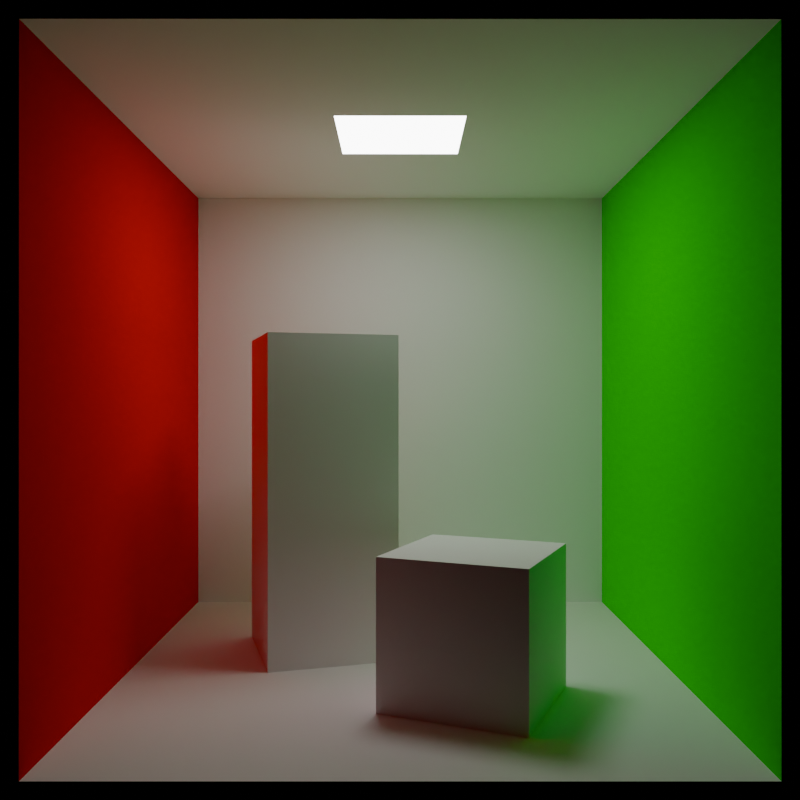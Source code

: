 # Source: my_cornell_2.blend  (saved by Blender 4.1.24; exported with 4.5.12 LTS)
import bpy
from mathutils import Matrix  # noqa: F401  (used for matrix-valued properties, if any)

bpy.ops.wm.read_factory_settings(use_empty=True)
scene = bpy.context.scene
scene.name = 'Scene'

# ---- collections
col_collection = bpy.data.collections.new('Collection'); scene.collection.children.link(col_collection)

# ---- materials (node trees are filled in below, after node groups)
mat_whitediffuse = bpy.data.materials.new('WhiteDiffuse')
mat_whitediffuse.diffuse_color = (0.7991, 0.7991, 0.7991, 1.0)
mat_whitediffuse.roughness = 0.5
mat_whitediffuse.metallic = 0.5
mat_reddiffuse = bpy.data.materials.new('RedDiffuse')
mat_reddiffuse.preview_render_type = 'CUBE'
mat_reddiffuse.diffuse_color = (1.0, 0.0, 0.0, 1.0)
mat_reddiffuse.roughness = 0.5
mat_reddiffuse.metallic = 0.5
mat_greendiffuse = bpy.data.materials.new('GreenDiffuse')
mat_greendiffuse.diffuse_color = (0.0, 1.0, 0.0, 1.0)
mat_greendiffuse.roughness = 0.5
mat_greendiffuse.metallic = 0.5
mat_light = bpy.data.materials.new('Light')
mat_light.alpha_threshold = 0.0
mat_light.use_transparent_shadow = False
mat_light.roughness = 0.5
mat_light.line_color = (0.0, 0.0, 0.0, 1.0)

# ---- material node trees
mat_whitediffuse.use_nodes = True; mat_whitediffuse.node_tree.nodes.clear()
_N = mat_whitediffuse.node_tree.nodes; _L = mat_whitediffuse.node_tree.links
n0 = _N.new('ShaderNodeOutputMaterial'); n0.name = 'Material Output'; n0.location = (214, 282)
n1 = _N.new('ShaderNodeBsdfPrincipled'); n1.name = 'Principled BSDF'; n1.location = (-80, 268)
n1.inputs[0].default_value = (1.0, 1.0, 1.0, 1.0)
n1.inputs[2].default_value = 1.0
n1.inputs[3].default_value = 1.0
n1.inputs[13].default_value = 0.0
n1.inputs[20].default_value = 0.0
n1.inputs[25].default_value = 0.0
_L.new(n1.outputs[0], n0.inputs[0])
n0.is_active_output = True
mat_reddiffuse.use_nodes = True; mat_reddiffuse.node_tree.nodes.clear()
_N = mat_reddiffuse.node_tree.nodes; _L = mat_reddiffuse.node_tree.links
n0 = _N.new('ShaderNodeOutputMaterial'); n0.name = 'Material Output'; n0.location = (304, 314)
n1 = _N.new('ShaderNodeBsdfPrincipled'); n1.name = 'Principled BSDF'; n1.location = (-167, 294)
n1.inputs[0].default_value = (1.0, 0.0, 0.0, 1.0)
n1.inputs[2].default_value = 1.0
n1.inputs[3].default_value = 1.0
n1.inputs[13].default_value = 0.0
n1.inputs[25].default_value = 1.0
_L.new(n1.outputs[0], n0.inputs[0])
n0.is_active_output = True
mat_greendiffuse.use_nodes = True; mat_greendiffuse.node_tree.nodes.clear()
_N = mat_greendiffuse.node_tree.nodes; _L = mat_greendiffuse.node_tree.links
n0 = _N.new('ShaderNodeOutputMaterial'); n0.name = 'Material Output'; n0.location = (300, 300)
n1 = _N.new('ShaderNodeBsdfPrincipled'); n1.name = 'Principled BSDF'; n1.location = (-194, 281)
n1.inputs[0].default_value = (0.0, 1.0, 0.0, 1.0)
n1.inputs[2].default_value = 1.0
n1.inputs[3].default_value = 1.0
n1.inputs[13].default_value = 0.0
n1.inputs[20].default_value = 0.0
n1.inputs[21].default_value = 1.0
n1.inputs[25].default_value = 1.0
_L.new(n1.outputs[0], n0.inputs[0])
n0.is_active_output = True
mat_light.use_nodes = True; mat_light.node_tree.nodes.clear()
_N = mat_light.node_tree.nodes; _L = mat_light.node_tree.links
n0 = _N.new('ShaderNodeOutputMaterial'); n0.name = 'Material Output'; n0.location = (300, 300)
n1 = _N.new('ShaderNodeBsdfPrincipled'); n1.name = 'Principled BSDF'; n1.location = (10, 300)
n1.inputs[0].default_value = (1.0, 1.0, 1.0, 1.0)
n1.inputs[2].default_value = 0.0
n1.inputs[3].default_value = 1.0
n1.inputs[25].default_value = 0.0
n1.inputs[28].default_value = 10.0
_L.new(n1.outputs[0], n0.inputs[0])
n0.is_active_output = True

# ---- world
world_world = bpy.data.worlds.new('World'); scene.world = world_world
world_world.use_nodes = True; world_world.node_tree.nodes.clear()
_N = world_world.node_tree.nodes; _L = world_world.node_tree.links
n0 = _N.new('ShaderNodeOutputWorld'); n0.name = 'World Output'; n0.location = (300, 300)
n1 = _N.new('ShaderNodeBackground'); n1.name = 'Background'; n1.location = (10, 300)
n1.inputs[0].default_value = (0.0, 0.0, 0.0, 1.0)
_L.new(n1.outputs[0], n0.inputs[0])
n0.is_active_output = True
world_world.color = (0.05088, 0.05088, 0.05088)
world_world.use_sun_shadow = False
world_world.sun_shadow_jitter_overblur = 0.0

# ---- cameras
cam_camera = bpy.data.cameras.new('Camera')
cam_camera.lens = 38.6
cam_camera.ortho_scale = 7.314
cam_camera.lens_unit = 'FOV'

# ---- meshes
me_cube = bpy.data.meshes.new('Cube')
me_cube.from_pydata([(1.0, 1.0, 1.0), (1.0, 1.0, -1.0), (1.0, -1.0, 1.0), (1.0, -1.0, -1.0), (-1.0, 1.0, 1.0), (-1.0, 1.0, -1.0), (-1.0, -1.0, 1.0), (-1.0, -1.0, -1.0)], [], [(0, 4, 6, 2), (3, 2, 6, 7), (7, 6, 4, 5), (5, 1, 3, 7), (1, 0, 2, 3), (5, 4, 0, 1)])
_uv = me_cube.uv_layers.new(name='UVMap')
_uv.uv.foreach_set('vector', [0.625, 0.5, 0.875, 0.5, 0.875, 0.75, 0.625, 0.75, 0.375, 0.75, 0.625, 0.75, 0.625, 1.0, 0.375, 1.0, 0.375, 0.0, 0.625, 0.0, 0.625, 0.25, 0.375, 0.25, 0.125, 0.5, 0.375, 0.5, 0.375, 0.75, 0.125, 0.75, 0.375, 0.5, 0.625, 0.5, 0.625, 0.75, 0.375, 0.75, 0.375, 0.25, 0.625, 0.25, 0.625, 0.5, 0.375, 0.5])
me_cube.materials.append(mat_whitediffuse)
me_cube.use_mirror_vertex_groups = False
me_cube.update()
me_cube_007 = bpy.data.meshes.new('Cube.007')
me_cube_007.from_pydata([(1.0, 1.0, 1.0), (1.0, 1.0, -1.0), (1.0, -1.0, 1.0), (1.0, -1.0, -1.0), (-1.0, 1.0, 1.0), (-1.0, 1.0, -1.0), (-1.0, -1.0, 1.0), (-1.0, -1.0, -1.0)], [], [(0, 4, 6, 2), (3, 2, 6, 7), (7, 6, 4, 5), (5, 1, 3, 7), (1, 0, 2, 3), (5, 4, 0, 1)])
_uv = me_cube_007.uv_layers.new(name='UVMap')
_uv.uv.foreach_set('vector', [0.625, 0.5, 0.875, 0.5, 0.875, 0.75, 0.625, 0.75, 0.375, 0.75, 0.625, 0.75, 0.625, 1.0, 0.375, 1.0, 0.375, 0.0, 0.625, 0.0, 0.625, 0.25, 0.375, 0.25, 0.125, 0.5, 0.375, 0.5, 0.375, 0.75, 0.125, 0.75, 0.375, 0.5, 0.625, 0.5, 0.625, 0.75, 0.375, 0.75, 0.375, 0.25, 0.625, 0.25, 0.625, 0.5, 0.375, 0.5])
me_cube_007.materials.append(mat_whitediffuse)
me_cube_007.use_mirror_vertex_groups = False
me_cube_007.update()
me_plane = bpy.data.meshes.new('Plane')
me_plane.from_pydata([(-1.0, -1.0, 0.0), (1.0, -1.0, 0.0), (-1.0, 1.0, 0.0), (1.0, 1.0, 0.0)], [], [(0, 1, 3, 2)])
_uv = me_plane.uv_layers.new(name='UVMap')
_uv.uv.foreach_set('vector', [0.0, 0.0, 1.0, 0.0, 1.0, 1.0, 0.0, 1.0])
me_plane.materials.append(mat_reddiffuse)
me_plane.update()
me_plane_001 = bpy.data.meshes.new('Plane.001')
me_plane_001.from_pydata([(-1.0, -1.0, 0.0), (1.0, -1.0, 0.0), (-1.0, 1.0, 0.0), (1.0, 1.0, 0.0)], [], [(0, 1, 3, 2)])
_uv = me_plane_001.uv_layers.new(name='UVMap')
_uv.uv.foreach_set('vector', [0.0, 0.0, 1.0, 0.0, 1.0, 1.0, 0.0, 1.0])
me_plane_001.materials.append(mat_greendiffuse)
me_plane_001.update()
me_plane_002 = bpy.data.meshes.new('Plane.002')
me_plane_002.from_pydata([(-1.0, -1.0, 0.0), (1.0, -1.0, 0.0), (-1.0, 1.0, 0.0), (1.0, 1.0, 0.0)], [], [(0, 1, 3, 2)])
_uv = me_plane_002.uv_layers.new(name='UVMap')
_uv.uv.foreach_set('vector', [0.0, 0.0, 1.0, 0.0, 1.0, 1.0, 0.0, 1.0])
me_plane_002.materials.append(mat_whitediffuse)
me_plane_002.update()
me_plane_003 = bpy.data.meshes.new('Plane.003')
me_plane_003.from_pydata([(-1.0, -1.0, 0.0), (1.0, -1.0, 0.0), (-1.0, 1.0, 0.0), (1.0, 1.0, 0.0)], [], [(0, 1, 3, 2)])
_uv = me_plane_003.uv_layers.new(name='UVMap')
_uv.uv.foreach_set('vector', [0.0, 0.0, 1.0, 0.0, 1.0, 1.0, 0.0, 1.0])
me_plane_003.materials.append(mat_whitediffuse)
me_plane_003.update()
me_plane_004 = bpy.data.meshes.new('Plane.004')
me_plane_004.from_pydata([(-1.0, -1.0, 0.0), (1.0, -1.0, 0.0), (-1.0, 1.0, 0.0), (1.0, 1.0, 0.0), (-0.2332, 0.2332, 0.0), (-0.2332, -0.2332, 0.0), (0.2332, -0.2332, 0.0), (0.2332, 0.2332, 0.0)], [], [(5, 4, 2, 0), (6, 5, 0, 1), (7, 6, 1, 3), (4, 7, 3, 2)])
_uv = me_plane_004.uv_layers.new(name='UVMap')
_uv.uv.foreach_set('vector', [0.3834, 0.3834, 0.3834, 0.6166, 0.0, 1.0, 0.0, 0.0, 0.6166, 0.3834, 0.3834, 0.3834, 0.0, 0.0, 1.0, 0.0, 0.6166, 0.6166, 0.6166, 0.3834, 1.0, 0.0, 1.0, 1.0, 0.3834, 0.6166, 0.6166, 0.6166, 1.0, 1.0, 0.0, 1.0])
me_plane_004.materials.append(mat_whitediffuse)
me_plane_004.update()
me_plane_005 = bpy.data.meshes.new('Plane.005')
me_plane_005.from_pydata([(-0.2332, 0.2332, 0.0), (-0.2332, -0.2332, 0.0), (0.2332, -0.2332, 0.0), (0.2332, 0.2332, 0.0)], [], [(1, 2, 3, 0)])
_uv = me_plane_005.uv_layers.new(name='UVMap')
_uv.uv.foreach_set('vector', [0.3834, 0.3834, 0.6166, 0.3834, 0.6166, 0.6166, 0.3834, 0.6166])
me_plane_005.materials.append(mat_light)
me_plane_005.update()

# ---- objects
ob_cube = bpy.data.objects.new('Cube', me_cube)
ob_camera = bpy.data.objects.new('Camera', cam_camera)
ob_prism = bpy.data.objects.new('Prism', me_cube_007)
ob_leftwall = bpy.data.objects.new('LeftWall', me_plane)
ob_rightwall = bpy.data.objects.new('RightWall', me_plane_001)
ob_floor = bpy.data.objects.new('Floor', me_plane_002)
ob_backwall = bpy.data.objects.new('BackWall', me_plane_003)
ob_ceiling = bpy.data.objects.new('Ceiling', me_plane_004)
ob_light = bpy.data.objects.new('Light', me_plane_005)

# ---- transforms, parenting, visibility, modifiers, constraints
ob_cube.location = (1.531, 1.005, 1.0)
ob_cube.rotation_euler = (0.0, -0.0, -0.4079)
ob_cube.lock_rotations_4d = False
ob_cube.empty_display_type = 'ARROWS'
ob_cube.lineart.crease_threshold = 0.0
ob_camera.location = (13.0, 0.0, 4.0)
ob_camera.rotation_euler = (1.571, 0.0, 1.571)
ob_camera.lock_rotations_4d = False
ob_camera.empty_display_type = 'ARROWS'
ob_camera.color = (0.0, 0.0, 0.0, 0.0)
ob_camera.display_type = 'WIRE'
ob_camera.lineart.crease_threshold = 0.0
ob_prism.location = (-0.8275, -1.266, 2.5)
ob_prism.rotation_euler = (0.0, -0.0, 4.999)
ob_prism.scale = (1.0, 1.0, 2.5)
ob_prism.lock_rotations_4d = False
ob_prism.empty_display_type = 'ARROWS'
ob_prism.lineart.crease_threshold = 0.0
ob_leftwall.location = (0.0, -4.0, 4.0)
ob_leftwall.rotation_euler = (-1.571, -0.0, 0.0)
ob_leftwall.scale = (4.0, 4.0, 4.0)
ob_rightwall.location = (0.0, 4.0, 4.0)
ob_rightwall.rotation_euler = (1.571, -0.0, 0.0)
ob_rightwall.scale = (4.0, 4.0, 4.0)
ob_floor.location = (0.0, 0.0, 0.0)
ob_floor.rotation_euler = (0.0, 0.0, 1.571)
ob_floor.scale = (4.0, 4.0, 4.0)
ob_backwall.location = (-4.0, 0.0, 4.0)
ob_backwall.rotation_euler = (-1.571, 0.0, -1.571)
ob_backwall.scale = (4.0, 4.0, 4.0)
ob_ceiling.location = (0.0, 0.0, 8.0)
ob_ceiling.rotation_euler = (0.0, 3.142, 1.571)
ob_ceiling.scale = (4.0, 4.0, 4.0)
ob_light.location = (0.0, 0.0, 8.0)
ob_light.rotation_euler = (0.0, 3.142, 1.571)
ob_light.scale = (4.0, 4.0, 4.0)

# ---- collection membership
col_collection.objects.link(ob_cube)
col_collection.objects.link(ob_camera)
col_collection.objects.link(ob_prism)
col_collection.objects.link(ob_leftwall)
col_collection.objects.link(ob_rightwall)
col_collection.objects.link(ob_floor)
col_collection.objects.link(ob_backwall)
col_collection.objects.link(ob_ceiling)
col_collection.objects.link(ob_light)

# ---- scene / render settings (as saved in the file)
scene.camera = ob_camera
scene.frame_start = 1; scene.frame_end = 250; scene.frame_set(4)
scene.render.engine = 'CYCLES'
scene.render.resolution_x = 512
scene.render.resolution_y = 512
scene.cycles.shading_system = True
scene.cycles.use_denoising = False
scene.cycles.samples = 50
scene.cycles.sampling_pattern = 'TABULATED_SOBOL'
scene.cycles.max_bounces = 5
scene.cycles.diffuse_bounces = 5
scene.cycles.glossy_bounces = 0
scene.cycles.transmission_bounces = 0
scene.eevee.ray_tracing_options.trace_max_roughness = 0.0
bpy.context.view_layer.update()
